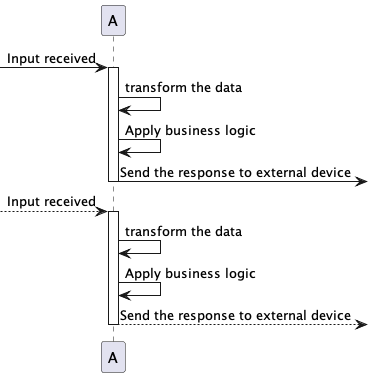

The diagram above was rendered by PlantUML. Its source (embedded in the PNG):
@startuml

[-> A: Input received
activate A

A -> A: transform the data
A -> A: Apply business logic

A ->] : Send the response to external device
deactivate A


[--> A: Input received
activate A

A -> A: transform the data
A -> A: Apply business logic

A -->] : Send the response to external device
deactivate A

@enduml